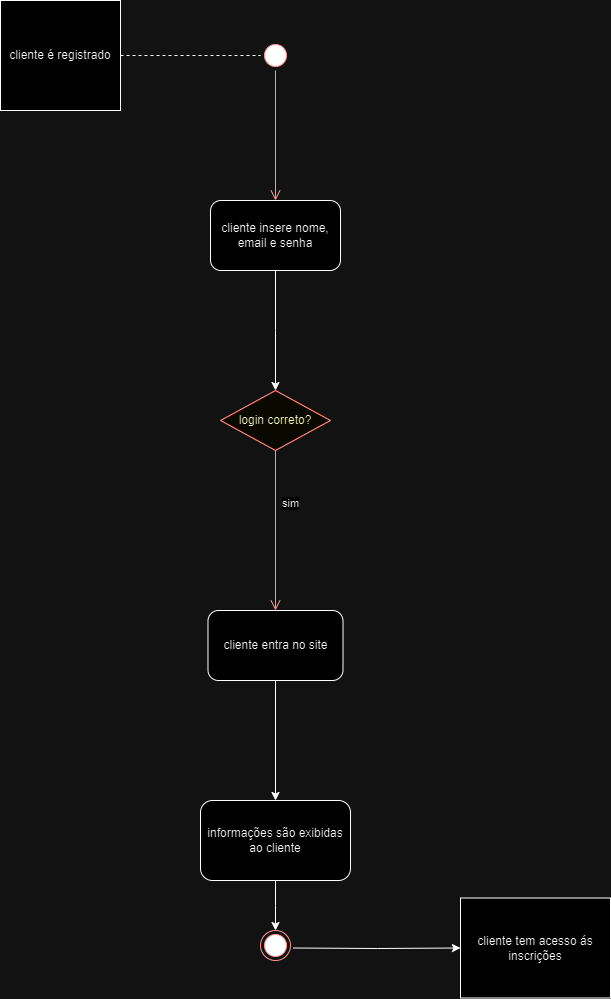

The diagram above was exported from draw.io. Its source (the exported page's mxGraphModel, read from the mxfile embedded in the PNG):
<mxGraphModel dx="1393" dy="796" grid="1" gridSize="10" guides="1" tooltips="1" connect="1" arrows="1" fold="1" page="1" pageScale="1" pageWidth="827" pageHeight="1169" math="0" shadow="0">
  <root>
    <mxCell id="0" />
    <mxCell id="1" parent="0" />
    <mxCell id="Q4eKNDP2xloDH9UlwjXm-1" value="cliente é registrado" style="rounded=0;whiteSpace=wrap;html=1;" vertex="1" parent="1">
      <mxGeometry x="40" y="60" width="120" height="110" as="geometry" />
    </mxCell>
    <mxCell id="Q4eKNDP2xloDH9UlwjXm-3" value="" style="endArrow=none;dashed=1;html=1;rounded=0;exitX=1;exitY=0.5;exitDx=0;exitDy=0;entryX=0;entryY=0.5;entryDx=0;entryDy=0;" edge="1" parent="1" source="Q4eKNDP2xloDH9UlwjXm-1">
      <mxGeometry width="50" height="50" relative="1" as="geometry">
        <mxPoint x="390" y="430" as="sourcePoint" />
        <mxPoint x="300" y="115" as="targetPoint" />
      </mxGeometry>
    </mxCell>
    <mxCell id="Q4eKNDP2xloDH9UlwjXm-8" style="edgeStyle=orthogonalEdgeStyle;rounded=0;orthogonalLoop=1;jettySize=auto;html=1;" edge="1" parent="1" source="Q4eKNDP2xloDH9UlwjXm-4">
      <mxGeometry relative="1" as="geometry">
        <mxPoint x="315" y="450" as="targetPoint" />
      </mxGeometry>
    </mxCell>
    <mxCell id="Q4eKNDP2xloDH9UlwjXm-4" value="cliente insere nome, email e senha" style="rounded=1;whiteSpace=wrap;html=1;" vertex="1" parent="1">
      <mxGeometry x="250" y="260" width="130" height="70" as="geometry" />
    </mxCell>
    <mxCell id="Q4eKNDP2xloDH9UlwjXm-12" style="edgeStyle=orthogonalEdgeStyle;rounded=0;orthogonalLoop=1;jettySize=auto;html=1;" edge="1" parent="1" source="Q4eKNDP2xloDH9UlwjXm-9" target="Q4eKNDP2xloDH9UlwjXm-11">
      <mxGeometry relative="1" as="geometry" />
    </mxCell>
    <mxCell id="Q4eKNDP2xloDH9UlwjXm-9" value="cliente entra no site" style="rounded=1;whiteSpace=wrap;html=1;" vertex="1" parent="1">
      <mxGeometry x="247.5" y="670" width="135" height="70" as="geometry" />
    </mxCell>
    <mxCell id="Q4eKNDP2xloDH9UlwjXm-14" style="edgeStyle=orthogonalEdgeStyle;rounded=0;orthogonalLoop=1;jettySize=auto;html=1;" edge="1" parent="1" source="Q4eKNDP2xloDH9UlwjXm-11">
      <mxGeometry relative="1" as="geometry">
        <mxPoint x="315" y="990" as="targetPoint" />
      </mxGeometry>
    </mxCell>
    <mxCell id="Q4eKNDP2xloDH9UlwjXm-11" value="informações são exibidas ao cliente" style="rounded=1;whiteSpace=wrap;html=1;" vertex="1" parent="1">
      <mxGeometry x="240" y="860" width="150" height="80" as="geometry" />
    </mxCell>
    <mxCell id="Q4eKNDP2xloDH9UlwjXm-16" style="edgeStyle=orthogonalEdgeStyle;rounded=0;orthogonalLoop=1;jettySize=auto;html=1;" edge="1" parent="1" target="Q4eKNDP2xloDH9UlwjXm-15">
      <mxGeometry relative="1" as="geometry">
        <mxPoint x="332.5" y="1007.5" as="sourcePoint" />
      </mxGeometry>
    </mxCell>
    <mxCell id="Q4eKNDP2xloDH9UlwjXm-15" value="cliente tem acesso ás inscrições" style="rounded=0;whiteSpace=wrap;html=1;" vertex="1" parent="1">
      <mxGeometry x="500" y="957.5" width="150" height="100" as="geometry" />
    </mxCell>
    <mxCell id="Q4eKNDP2xloDH9UlwjXm-17" value="" style="ellipse;html=1;shape=startState;fillColor=#000000;strokeColor=#ff0000;" vertex="1" parent="1">
      <mxGeometry x="300" y="100" width="30" height="30" as="geometry" />
    </mxCell>
    <mxCell id="Q4eKNDP2xloDH9UlwjXm-18" value="" style="edgeStyle=orthogonalEdgeStyle;html=1;verticalAlign=bottom;endArrow=open;endSize=8;strokeColor=#ff0000;rounded=0;entryX=0.5;entryY=0;entryDx=0;entryDy=0;" edge="1" source="Q4eKNDP2xloDH9UlwjXm-17" parent="1" target="Q4eKNDP2xloDH9UlwjXm-4">
      <mxGeometry relative="1" as="geometry">
        <mxPoint x="436" y="202.5" as="targetPoint" />
      </mxGeometry>
    </mxCell>
    <mxCell id="Q4eKNDP2xloDH9UlwjXm-19" value="" style="ellipse;html=1;shape=endState;fillColor=#000000;strokeColor=#ff0000;" vertex="1" parent="1">
      <mxGeometry x="300" y="990" width="30" height="30" as="geometry" />
    </mxCell>
    <mxCell id="Q4eKNDP2xloDH9UlwjXm-20" value="login correto?" style="rhombus;whiteSpace=wrap;html=1;fontColor=#000000;fillColor=#ffffc0;strokeColor=#ff0000;" vertex="1" parent="1">
      <mxGeometry x="260" y="450" width="110" height="60" as="geometry" />
    </mxCell>
    <mxCell id="Q4eKNDP2xloDH9UlwjXm-22" value="sim" style="edgeStyle=orthogonalEdgeStyle;html=1;align=left;verticalAlign=top;endArrow=open;endSize=8;strokeColor=#ff0000;rounded=0;entryX=0.5;entryY=0;entryDx=0;entryDy=0;" edge="1" source="Q4eKNDP2xloDH9UlwjXm-20" parent="1" target="Q4eKNDP2xloDH9UlwjXm-9">
      <mxGeometry x="-0.5" y="5" relative="1" as="geometry">
        <mxPoint x="300" y="550" as="targetPoint" />
        <mxPoint as="offset" />
      </mxGeometry>
    </mxCell>
  </root>
</mxGraphModel>